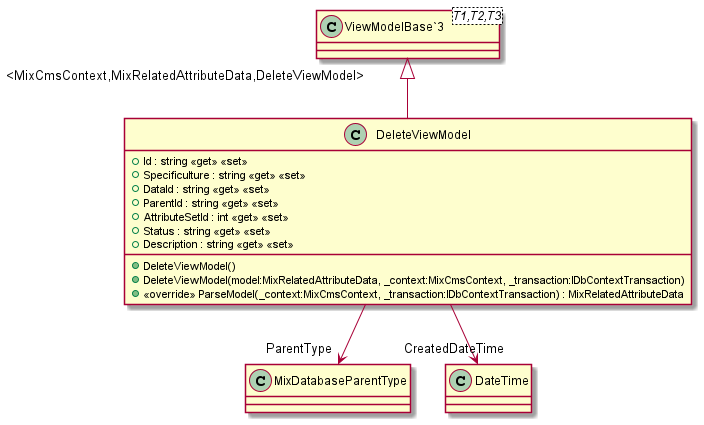

The diagram above was rendered by PlantUML. Its source (embedded in the PNG):
@startuml
class DeleteViewModel {
    + Id : string <<get>> <<set>>
    + Specificulture : string <<get>> <<set>>
    + DataId : string <<get>> <<set>>
    + ParentId : string <<get>> <<set>>
    + AttributeSetId : int <<get>> <<set>>
    + Status : string <<get>> <<set>>
    + Description : string <<get>> <<set>>
    + DeleteViewModel()
    + DeleteViewModel(model:MixRelatedAttributeData, _context:MixCmsContext, _transaction:IDbContextTransaction)
    + <<override>> ParseModel(_context:MixCmsContext, _transaction:IDbContextTransaction) : MixRelatedAttributeData
}
class "ViewModelBase`3"<T1,T2,T3> {
}
"ViewModelBase`3" "<MixCmsContext,MixRelatedAttributeData,DeleteViewModel>" <|-- DeleteViewModel
DeleteViewModel --> "ParentType" MixDatabaseParentType
DeleteViewModel --> "CreatedDateTime" DateTime
@enduml